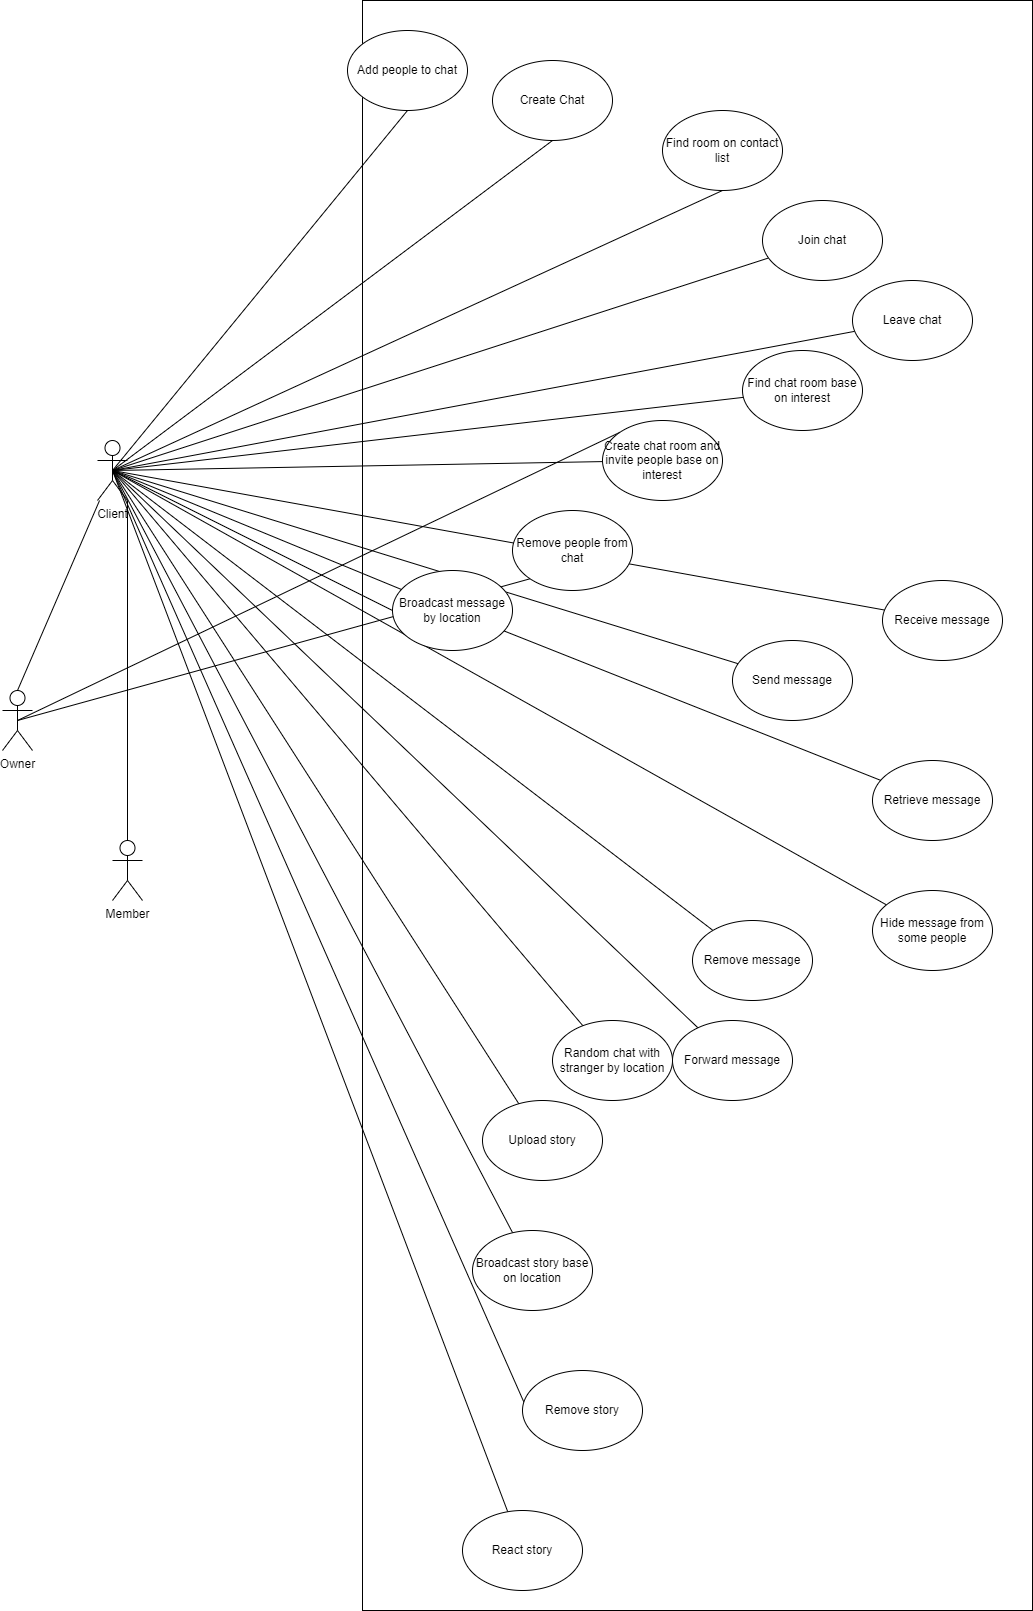

The diagram above was exported from draw.io. Its source (the exported page's mxGraphModel, read from the mxfile embedded in the PNG):
<mxGraphModel dx="3300" dy="3003" grid="1" gridSize="10" guides="1" tooltips="1" connect="1" arrows="1" fold="1" page="1" pageScale="1" pageWidth="850" pageHeight="1100" math="0" shadow="0">
  <root>
    <mxCell id="0" />
    <mxCell id="1" parent="0" />
    <mxCell id="6FADyR7GGQcoFJj8oYjN-4" value="" style="rounded=0;whiteSpace=wrap;html=1;" parent="1" vertex="1">
      <mxGeometry x="380" y="-270" width="670" height="1610" as="geometry" />
    </mxCell>
    <mxCell id="6FADyR7GGQcoFJj8oYjN-48" style="edgeStyle=none;rounded=0;orthogonalLoop=1;jettySize=auto;html=1;exitX=0.5;exitY=0.5;exitDx=0;exitDy=0;exitPerimeter=0;entryX=0.5;entryY=1;entryDx=0;entryDy=0;endArrow=none;endFill=0;" parent="1" source="6FADyR7GGQcoFJj8oYjN-1" target="6FADyR7GGQcoFJj8oYjN-12" edge="1">
      <mxGeometry relative="1" as="geometry" />
    </mxCell>
    <mxCell id="6FADyR7GGQcoFJj8oYjN-49" style="edgeStyle=none;rounded=0;orthogonalLoop=1;jettySize=auto;html=1;exitX=0.5;exitY=0.5;exitDx=0;exitDy=0;exitPerimeter=0;entryX=0.5;entryY=1;entryDx=0;entryDy=0;endArrow=none;endFill=0;" parent="1" source="6FADyR7GGQcoFJj8oYjN-1" target="6FADyR7GGQcoFJj8oYjN-13" edge="1">
      <mxGeometry relative="1" as="geometry" />
    </mxCell>
    <mxCell id="6FADyR7GGQcoFJj8oYjN-50" style="edgeStyle=none;rounded=0;orthogonalLoop=1;jettySize=auto;html=1;exitX=0.5;exitY=0.5;exitDx=0;exitDy=0;exitPerimeter=0;endArrow=none;endFill=0;" parent="1" source="6FADyR7GGQcoFJj8oYjN-1" target="6FADyR7GGQcoFJj8oYjN-14" edge="1">
      <mxGeometry relative="1" as="geometry" />
    </mxCell>
    <mxCell id="6FADyR7GGQcoFJj8oYjN-51" style="edgeStyle=none;rounded=0;orthogonalLoop=1;jettySize=auto;html=1;exitX=0.5;exitY=0.5;exitDx=0;exitDy=0;exitPerimeter=0;endArrow=none;endFill=0;" parent="1" source="6FADyR7GGQcoFJj8oYjN-1" target="6FADyR7GGQcoFJj8oYjN-15" edge="1">
      <mxGeometry relative="1" as="geometry" />
    </mxCell>
    <mxCell id="6FADyR7GGQcoFJj8oYjN-52" style="edgeStyle=none;rounded=0;orthogonalLoop=1;jettySize=auto;html=1;exitX=0.5;exitY=0.5;exitDx=0;exitDy=0;exitPerimeter=0;endArrow=none;endFill=0;" parent="1" source="6FADyR7GGQcoFJj8oYjN-1" target="6FADyR7GGQcoFJj8oYjN-34" edge="1">
      <mxGeometry relative="1" as="geometry" />
    </mxCell>
    <mxCell id="6FADyR7GGQcoFJj8oYjN-53" style="edgeStyle=none;rounded=0;orthogonalLoop=1;jettySize=auto;html=1;exitX=0.5;exitY=0.5;exitDx=0;exitDy=0;exitPerimeter=0;endArrow=none;endFill=0;" parent="1" source="6FADyR7GGQcoFJj8oYjN-1" target="6FADyR7GGQcoFJj8oYjN-35" edge="1">
      <mxGeometry relative="1" as="geometry" />
    </mxCell>
    <mxCell id="6FADyR7GGQcoFJj8oYjN-55" style="edgeStyle=none;rounded=0;orthogonalLoop=1;jettySize=auto;html=1;exitX=0.5;exitY=0.5;exitDx=0;exitDy=0;exitPerimeter=0;entryX=0;entryY=0.5;entryDx=0;entryDy=0;endArrow=none;endFill=0;" parent="1" source="6FADyR7GGQcoFJj8oYjN-1" target="6FADyR7GGQcoFJj8oYjN-30" edge="1">
      <mxGeometry relative="1" as="geometry" />
    </mxCell>
    <mxCell id="6FADyR7GGQcoFJj8oYjN-57" style="edgeStyle=none;rounded=0;orthogonalLoop=1;jettySize=auto;html=1;exitX=0.5;exitY=0.5;exitDx=0;exitDy=0;exitPerimeter=0;endArrow=none;endFill=0;" parent="1" source="6FADyR7GGQcoFJj8oYjN-1" target="6FADyR7GGQcoFJj8oYjN-22" edge="1">
      <mxGeometry relative="1" as="geometry" />
    </mxCell>
    <mxCell id="6FADyR7GGQcoFJj8oYjN-58" style="edgeStyle=none;rounded=0;orthogonalLoop=1;jettySize=auto;html=1;exitX=0.5;exitY=0.5;exitDx=0;exitDy=0;exitPerimeter=0;endArrow=none;endFill=0;" parent="1" source="6FADyR7GGQcoFJj8oYjN-1" target="6FADyR7GGQcoFJj8oYjN-23" edge="1">
      <mxGeometry relative="1" as="geometry" />
    </mxCell>
    <mxCell id="6FADyR7GGQcoFJj8oYjN-59" style="edgeStyle=none;rounded=0;orthogonalLoop=1;jettySize=auto;html=1;exitX=0.5;exitY=0.5;exitDx=0;exitDy=0;exitPerimeter=0;endArrow=none;endFill=0;startArrow=none;" parent="1" source="6FADyR7GGQcoFJj8oYjN-30" target="6FADyR7GGQcoFJj8oYjN-24" edge="1">
      <mxGeometry relative="1" as="geometry" />
    </mxCell>
    <mxCell id="6FADyR7GGQcoFJj8oYjN-60" style="edgeStyle=none;rounded=0;orthogonalLoop=1;jettySize=auto;html=1;exitX=0.5;exitY=0.5;exitDx=0;exitDy=0;exitPerimeter=0;endArrow=none;endFill=0;" parent="1" source="6FADyR7GGQcoFJj8oYjN-1" target="6FADyR7GGQcoFJj8oYjN-28" edge="1">
      <mxGeometry relative="1" as="geometry" />
    </mxCell>
    <mxCell id="6FADyR7GGQcoFJj8oYjN-61" style="edgeStyle=none;rounded=0;orthogonalLoop=1;jettySize=auto;html=1;exitX=0.5;exitY=0.5;exitDx=0;exitDy=0;exitPerimeter=0;endArrow=none;endFill=0;" parent="1" source="6FADyR7GGQcoFJj8oYjN-1" target="6FADyR7GGQcoFJj8oYjN-27" edge="1">
      <mxGeometry relative="1" as="geometry" />
    </mxCell>
    <mxCell id="6FADyR7GGQcoFJj8oYjN-62" style="edgeStyle=none;rounded=0;orthogonalLoop=1;jettySize=auto;html=1;exitX=0.5;exitY=0.5;exitDx=0;exitDy=0;exitPerimeter=0;endArrow=none;endFill=0;" parent="1" source="6FADyR7GGQcoFJj8oYjN-1" target="6FADyR7GGQcoFJj8oYjN-25" edge="1">
      <mxGeometry relative="1" as="geometry" />
    </mxCell>
    <mxCell id="6FADyR7GGQcoFJj8oYjN-63" style="edgeStyle=none;rounded=0;orthogonalLoop=1;jettySize=auto;html=1;exitX=0.5;exitY=0.5;exitDx=0;exitDy=0;exitPerimeter=0;endArrow=none;endFill=0;" parent="1" source="6FADyR7GGQcoFJj8oYjN-1" target="6FADyR7GGQcoFJj8oYjN-32" edge="1">
      <mxGeometry relative="1" as="geometry" />
    </mxCell>
    <mxCell id="6FADyR7GGQcoFJj8oYjN-64" style="edgeStyle=none;rounded=0;orthogonalLoop=1;jettySize=auto;html=1;exitX=0.5;exitY=0.5;exitDx=0;exitDy=0;exitPerimeter=0;endArrow=none;endFill=0;" parent="1" source="6FADyR7GGQcoFJj8oYjN-1" target="6FADyR7GGQcoFJj8oYjN-38" edge="1">
      <mxGeometry relative="1" as="geometry" />
    </mxCell>
    <mxCell id="6FADyR7GGQcoFJj8oYjN-65" style="edgeStyle=none;rounded=0;orthogonalLoop=1;jettySize=auto;html=1;exitX=0.5;exitY=0.5;exitDx=0;exitDy=0;exitPerimeter=0;endArrow=none;endFill=0;" parent="1" source="6FADyR7GGQcoFJj8oYjN-1" target="6FADyR7GGQcoFJj8oYjN-40" edge="1">
      <mxGeometry relative="1" as="geometry" />
    </mxCell>
    <mxCell id="6FADyR7GGQcoFJj8oYjN-66" style="edgeStyle=none;rounded=0;orthogonalLoop=1;jettySize=auto;html=1;exitX=0.5;exitY=0.5;exitDx=0;exitDy=0;exitPerimeter=0;entryX=0;entryY=1;entryDx=0;entryDy=0;endArrow=none;endFill=0;" parent="1" source="6FADyR7GGQcoFJj8oYjN-1" target="6FADyR7GGQcoFJj8oYjN-39" edge="1">
      <mxGeometry relative="1" as="geometry" />
    </mxCell>
    <mxCell id="6FADyR7GGQcoFJj8oYjN-72" style="edgeStyle=none;rounded=0;orthogonalLoop=1;jettySize=auto;html=1;entryX=0.5;entryY=0;entryDx=0;entryDy=0;entryPerimeter=0;endArrow=none;endFill=0;" parent="1" source="6FADyR7GGQcoFJj8oYjN-1" target="6FADyR7GGQcoFJj8oYjN-2" edge="1">
      <mxGeometry relative="1" as="geometry" />
    </mxCell>
    <mxCell id="6FADyR7GGQcoFJj8oYjN-76" style="edgeStyle=none;rounded=0;orthogonalLoop=1;jettySize=auto;html=1;exitX=0.5;exitY=0.5;exitDx=0;exitDy=0;exitPerimeter=0;endArrow=none;endFill=0;" parent="1" source="6FADyR7GGQcoFJj8oYjN-1" target="6FADyR7GGQcoFJj8oYjN-75" edge="1">
      <mxGeometry relative="1" as="geometry" />
    </mxCell>
    <mxCell id="6FADyR7GGQcoFJj8oYjN-1" value="Client" style="shape=umlActor;verticalLabelPosition=bottom;verticalAlign=top;html=1;outlineConnect=0;" parent="1" vertex="1">
      <mxGeometry x="115" y="170" width="30" height="60" as="geometry" />
    </mxCell>
    <mxCell id="6FADyR7GGQcoFJj8oYjN-73" style="edgeStyle=none;rounded=0;orthogonalLoop=1;jettySize=auto;html=1;exitX=0.5;exitY=0.5;exitDx=0;exitDy=0;exitPerimeter=0;entryX=0;entryY=1;entryDx=0;entryDy=0;endArrow=none;endFill=0;" parent="1" source="6FADyR7GGQcoFJj8oYjN-2" target="6FADyR7GGQcoFJj8oYjN-20" edge="1">
      <mxGeometry relative="1" as="geometry" />
    </mxCell>
    <mxCell id="6FADyR7GGQcoFJj8oYjN-74" style="edgeStyle=none;rounded=0;orthogonalLoop=1;jettySize=auto;html=1;exitX=0.5;exitY=0.5;exitDx=0;exitDy=0;exitPerimeter=0;entryX=0;entryY=0;entryDx=0;entryDy=0;endArrow=none;endFill=0;" parent="1" source="6FADyR7GGQcoFJj8oYjN-2" target="6FADyR7GGQcoFJj8oYjN-35" edge="1">
      <mxGeometry relative="1" as="geometry" />
    </mxCell>
    <mxCell id="6FADyR7GGQcoFJj8oYjN-2" value="Owner&lt;br&gt;" style="shape=umlActor;verticalLabelPosition=bottom;verticalAlign=top;html=1;outlineConnect=0;" parent="1" vertex="1">
      <mxGeometry x="20" y="420" width="30" height="60" as="geometry" />
    </mxCell>
    <mxCell id="6FADyR7GGQcoFJj8oYjN-71" style="edgeStyle=none;rounded=0;orthogonalLoop=1;jettySize=auto;html=1;exitX=0.5;exitY=0;exitDx=0;exitDy=0;exitPerimeter=0;endArrow=none;endFill=0;entryX=1;entryY=1;entryDx=0;entryDy=0;entryPerimeter=0;" parent="1" source="6FADyR7GGQcoFJj8oYjN-3" target="6FADyR7GGQcoFJj8oYjN-1" edge="1">
      <mxGeometry relative="1" as="geometry">
        <mxPoint x="135" y="240" as="targetPoint" />
      </mxGeometry>
    </mxCell>
    <mxCell id="6FADyR7GGQcoFJj8oYjN-3" value="Member&lt;br&gt;" style="shape=umlActor;verticalLabelPosition=bottom;verticalAlign=top;html=1;outlineConnect=0;" parent="1" vertex="1">
      <mxGeometry x="130" y="570" width="30" height="60" as="geometry" />
    </mxCell>
    <mxCell id="6FADyR7GGQcoFJj8oYjN-12" value="Create Chat" style="ellipse;whiteSpace=wrap;html=1;" parent="1" vertex="1">
      <mxGeometry x="510" y="-210" width="120" height="80" as="geometry" />
    </mxCell>
    <mxCell id="6FADyR7GGQcoFJj8oYjN-13" value="Find room on contact list" style="ellipse;whiteSpace=wrap;html=1;" parent="1" vertex="1">
      <mxGeometry x="680" y="-160" width="120" height="80" as="geometry" />
    </mxCell>
    <mxCell id="6FADyR7GGQcoFJj8oYjN-14" value="Join chat" style="ellipse;whiteSpace=wrap;html=1;" parent="1" vertex="1">
      <mxGeometry x="780" y="-70" width="120" height="80" as="geometry" />
    </mxCell>
    <mxCell id="6FADyR7GGQcoFJj8oYjN-15" value="Leave chat" style="ellipse;whiteSpace=wrap;html=1;" parent="1" vertex="1">
      <mxGeometry x="870" y="10" width="120" height="80" as="geometry" />
    </mxCell>
    <mxCell id="6FADyR7GGQcoFJj8oYjN-19" value="Add people to chat" style="ellipse;whiteSpace=wrap;html=1;" parent="1" vertex="1">
      <mxGeometry x="365" y="-240" width="120" height="80" as="geometry" />
    </mxCell>
    <mxCell id="6FADyR7GGQcoFJj8oYjN-20" value="Remove people from chat" style="ellipse;whiteSpace=wrap;html=1;" parent="1" vertex="1">
      <mxGeometry x="530" y="240" width="120" height="80" as="geometry" />
    </mxCell>
    <mxCell id="6FADyR7GGQcoFJj8oYjN-22" value="Send message" style="ellipse;whiteSpace=wrap;html=1;" parent="1" vertex="1">
      <mxGeometry x="750" y="370" width="120" height="80" as="geometry" />
    </mxCell>
    <mxCell id="6FADyR7GGQcoFJj8oYjN-23" value="Receive message" style="ellipse;whiteSpace=wrap;html=1;" parent="1" vertex="1">
      <mxGeometry x="900" y="310" width="120" height="80" as="geometry" />
    </mxCell>
    <mxCell id="6FADyR7GGQcoFJj8oYjN-24" value="Retrieve message" style="ellipse;whiteSpace=wrap;html=1;" parent="1" vertex="1">
      <mxGeometry x="890" y="490" width="120" height="80" as="geometry" />
    </mxCell>
    <mxCell id="6FADyR7GGQcoFJj8oYjN-25" value="Forward message" style="ellipse;whiteSpace=wrap;html=1;" parent="1" vertex="1">
      <mxGeometry x="690" y="750" width="120" height="80" as="geometry" />
    </mxCell>
    <mxCell id="6FADyR7GGQcoFJj8oYjN-27" value="Remove message" style="ellipse;whiteSpace=wrap;html=1;" parent="1" vertex="1">
      <mxGeometry x="710" y="650" width="120" height="80" as="geometry" />
    </mxCell>
    <mxCell id="6FADyR7GGQcoFJj8oYjN-28" value="Hide message from some people" style="ellipse;whiteSpace=wrap;html=1;" parent="1" vertex="1">
      <mxGeometry x="890" y="620" width="120" height="80" as="geometry" />
    </mxCell>
    <mxCell id="6FADyR7GGQcoFJj8oYjN-32" value="Random chat with stranger by location" style="ellipse;whiteSpace=wrap;html=1;" parent="1" vertex="1">
      <mxGeometry x="570" y="750" width="120" height="80" as="geometry" />
    </mxCell>
    <mxCell id="6FADyR7GGQcoFJj8oYjN-34" value="Find chat room base on interest" style="ellipse;whiteSpace=wrap;html=1;" parent="1" vertex="1">
      <mxGeometry x="760" y="80" width="120" height="80" as="geometry" />
    </mxCell>
    <mxCell id="6FADyR7GGQcoFJj8oYjN-35" value="Create chat room and invite people base on interest" style="ellipse;whiteSpace=wrap;html=1;" parent="1" vertex="1">
      <mxGeometry x="620" y="150" width="120" height="80" as="geometry" />
    </mxCell>
    <mxCell id="6FADyR7GGQcoFJj8oYjN-38" value="Upload story" style="ellipse;whiteSpace=wrap;html=1;" parent="1" vertex="1">
      <mxGeometry x="500" y="830" width="120" height="80" as="geometry" />
    </mxCell>
    <mxCell id="6FADyR7GGQcoFJj8oYjN-39" value="Remove story" style="ellipse;whiteSpace=wrap;html=1;" parent="1" vertex="1">
      <mxGeometry x="540" y="1100" width="120" height="80" as="geometry" />
    </mxCell>
    <mxCell id="6FADyR7GGQcoFJj8oYjN-40" value="Broadcast story base on location" style="ellipse;whiteSpace=wrap;html=1;" parent="1" vertex="1">
      <mxGeometry x="490" y="960" width="120" height="80" as="geometry" />
    </mxCell>
    <mxCell id="6FADyR7GGQcoFJj8oYjN-46" style="edgeStyle=none;rounded=0;orthogonalLoop=1;jettySize=auto;html=1;exitX=0.5;exitY=0.5;exitDx=0;exitDy=0;exitPerimeter=0;entryX=0.5;entryY=1;entryDx=0;entryDy=0;endArrow=none;endFill=0;" parent="1" source="6FADyR7GGQcoFJj8oYjN-1" target="6FADyR7GGQcoFJj8oYjN-19" edge="1">
      <mxGeometry relative="1" as="geometry" />
    </mxCell>
    <mxCell id="6FADyR7GGQcoFJj8oYjN-75" value="React story&lt;br&gt;" style="ellipse;whiteSpace=wrap;html=1;" parent="1" vertex="1">
      <mxGeometry x="480" y="1240" width="120" height="80" as="geometry" />
    </mxCell>
    <mxCell id="6FADyR7GGQcoFJj8oYjN-30" value="Broadcast message&lt;br&gt;by location" style="ellipse;whiteSpace=wrap;html=1;" parent="1" vertex="1">
      <mxGeometry x="410" y="300" width="120" height="80" as="geometry" />
    </mxCell>
    <mxCell id="ri3rw1Lml9RGHuPwjwbV-6" value="" style="edgeStyle=none;rounded=0;orthogonalLoop=1;jettySize=auto;html=1;exitX=0.5;exitY=0.5;exitDx=0;exitDy=0;exitPerimeter=0;endArrow=none;endFill=0;" parent="1" source="6FADyR7GGQcoFJj8oYjN-1" target="6FADyR7GGQcoFJj8oYjN-30" edge="1">
      <mxGeometry relative="1" as="geometry">
        <mxPoint x="130" y="200" as="sourcePoint" />
        <mxPoint x="898.6335186139868" y="509.32812334465325" as="targetPoint" />
      </mxGeometry>
    </mxCell>
  </root>
</mxGraphModel>